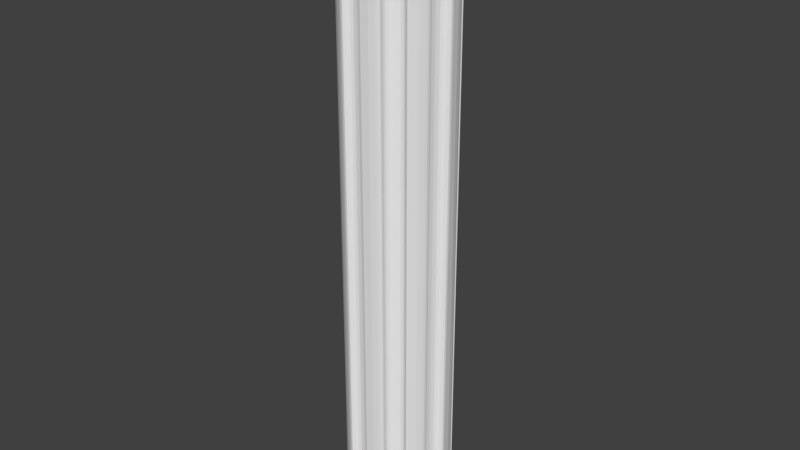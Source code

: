 # Source: pillar.blend  (saved by Blender 2.77.0; exported with 4.5.12 LTS)
import bpy
from mathutils import Matrix  # noqa: F401  (used for matrix-valued properties, if any)

bpy.ops.wm.read_factory_settings(use_empty=True)
scene = bpy.context.scene
scene.name = 'Scene'

# ---- collections
col_collection_1 = bpy.data.collections.new('Collection 1'); scene.collection.children.link(col_collection_1)

# ---- materials (node trees are filled in below, after node groups)
mat_material_001 = bpy.data.materials.new('Material.001')
mat_material_001.alpha_threshold = 0.0
mat_material_001.use_transparent_shadow = False
mat_material_001.roughness = 0.5
mat_material_002 = bpy.data.materials.new('Material.002')
mat_material_002.alpha_threshold = 0.0
mat_material_002.use_transparent_shadow = False
mat_material_002.diffuse_color = (0.8, 0.0, 0.001717, 1.0)
mat_material_002.roughness = 0.5

# ---- material node trees

# ---- world
world_world = bpy.data.worlds.new('World'); scene.world = world_world
world_world.color = (0.05088, 0.05088, 0.05088)
world_world.use_sun_shadow = False
world_world.sun_shadow_jitter_overblur = 0.0
world_world.cycles.sampling_method = 'MANUAL'

# ---- meshes
me_cylinder_001 = bpy.data.meshes.new('Cylinder.001')
me_cylinder_001.from_pydata([(-0.1225, 2.494, -14.36), (-3.912e-08, 2.401, -14.36), (0.9189, 2.219, -14.36), (0.3994, 2.042, -14.36), (0.07322, 2.197, -14.36), (0.7668, 2.059, -14.36), (1.709, 1.85, -14.36), (1.73, 1.698, -14.36), (2.251, 0.9189, -14.36), (1.758, 1.161, -14.36), (1.638, 1.502, -14.36), (2.031, 0.9139, -14.36), (2.549, 0.0996, -14.36), (2.457, -0.02293, -14.36), (2.274, -0.9419, -14.36), (2.097, -0.4224, -14.36), (2.253, -0.09615, -14.36), (2.115, -0.7897, -14.36), (1.906, -1.732, -14.36), (1.753, -1.753, -14.36), (0.9743, -2.274, -14.36), (1.217, -1.781, -14.36), (1.557, -1.661, -14.36), (0.9693, -2.054, -14.36), (0.155, -2.572, -14.36), (0.03243, -2.48, -14.36), (-0.8865, -2.297, -14.36), (-0.367, -2.12, -14.36), (-0.0408, -2.276, -14.36), (-1.677, -1.928, -14.36), (-1.698, -1.776, -14.36), (-2.219, -0.9972, -14.36), (-1.726, -1.239, -14.36), (-1.605, -1.58, -14.36), (-1.998, -0.9922, -14.36), (-2.517, -0.1779, -14.36), (-2.424, -0.05536, -14.36), (-2.241, 0.8636, -14.36), (-2.065, 0.3441, -14.36), (-2.22, 0.01787, -14.36), (-2.082, 0.7114, -14.36), (-1.873, 1.654, -14.36), (-1.721, 1.675, -14.36), (-0.9419, 2.196, -14.36), (-1.184, 1.703, -14.36), (-1.525, 1.583, -14.36), (-0.9369, 1.975, -14.36), (-2.362, -0.908, -14.36), (-1.051, -2.336, -14.36), (0.8851, -2.418, -14.36), (2.313, -1.107, -14.36), (2.395, 0.8297, -14.36), (1.084, 2.257, -14.36), (-0.8527, 2.34, -14.36), (-2.28, 1.028, -14.36), (-0.03063, 2.474, -14.36), (0.979, 2.274, -14.36), (-0.7277, 2.387, -14.36), (-0.4871, 2.449, -14.36), (0.01831, 2.301, -14.36), (0.862, 2.133, -14.36), (0.1914, 2.106, -14.36), (0.6178, 2.021, -14.36), (1.76, 1.771, -14.36), (2.333, 0.9155, -14.36), (1.205, 2.202, -14.36), (1.42, 2.076, -14.36), (1.672, 1.614, -14.36), (2.15, 0.8988, -14.36), (1.657, 1.354, -14.36), (1.898, 0.9921, -14.36), (2.529, 0.007702, -14.36), (2.329, -1.002, -14.36), (2.442, 0.7048, -14.36), (2.504, 0.4642, -14.36), (2.356, -0.04124, -14.36), (2.188, -0.885, -14.36), (2.161, -0.2143, -14.36), (2.076, -0.6407, -14.36), (1.826, -1.783, -14.36), (0.9709, -2.355, -14.36), (2.258, -1.228, -14.36), (2.132, -1.443, -14.36), (1.669, -1.695, -14.36), (0.9542, -2.173, -14.36), (1.409, -1.68, -14.36), (1.047, -1.921, -14.36), (0.06306, -2.552, -14.36), (-0.9466, -2.352, -14.36), (0.7601, -2.465, -14.36), (0.5196, -2.527, -14.36), (0.01412, -2.379, -14.36), (-0.159, -2.184, -14.36), (-1.728, -1.849, -14.36), (-2.3, -0.9938, -14.36), (-1.173, -2.28, -14.36), (-1.387, -2.154, -14.36), (-1.64, -1.692, -14.36), (-2.118, -0.9771, -14.36), (-1.624, -1.432, -14.36), (-1.866, -1.07, -14.36), (-2.497, -0.08599, -14.36), (-2.297, 0.9237, -14.36), (-2.41, -0.7831, -14.36), (-2.472, -0.5425, -14.36), (-2.324, -0.03705, -14.36), (-2.156, 0.8067, -14.36), (-2.129, 0.136, -14.36), (-2.044, 0.5624, -14.36), (-1.794, 1.705, -14.36), (-0.9385, 2.277, -14.36), (-2.225, 1.15, -14.36), (-2.099, 1.364, -14.36), (-1.637, 1.617, -14.36), (-0.9217, 2.095, -14.36), (-1.377, 1.601, -14.36), (-1.015, 1.843, -14.36), (-0.5853, -2.099, -14.36), (-0.7344, -2.138, -14.36), (-0.8296, -2.211, -14.36), (-0.1225, 2.494, 14.34), (1.195e-05, 2.401, 14.34), (0.919, 2.219, 14.34), (0.3995, 2.042, 14.34), (0.07324, 2.197, 14.34), (0.7668, 2.059, 14.34), (1.709, 1.85, 14.34), (1.73, 1.698, 14.34), (2.251, 0.9189, 14.34), (1.758, 1.161, 14.34), (1.638, 1.502, 14.34), (2.031, 0.9139, 14.34), (2.549, 0.0996, 14.34), (2.457, -0.02293, 14.34), (2.274, -0.9419, 14.34), (2.097, -0.4224, 14.34), (2.253, -0.09615, 14.34), (2.115, -0.7897, 14.34), (1.906, -1.732, 14.34), (1.753, -1.753, 14.34), (0.9743, -2.274, 14.34), (1.217, -1.781, 14.34), (1.557, -1.661, 14.34), (0.9693, -2.054, 14.34), (0.155, -2.572, 14.34), (0.03244, -2.48, 14.34), (-0.8865, -2.297, 14.34), (-0.367, -2.12, 14.34), (-0.04078, -2.276, 14.34), (-1.677, -1.928, 14.34), (-1.698, -1.776, 14.34), (-2.219, -0.9972, 14.34), (-1.726, -1.239, 14.34), (-1.605, -1.58, 14.34), (-1.998, -0.9922, 14.34), (-2.517, -0.1779, 14.34), (-2.424, -0.05536, 14.34), (-2.241, 0.8636, 14.34), (-2.064, 0.3441, 14.34), (-2.22, 0.01787, 14.34), (-2.082, 0.7114, 14.34), (-1.873, 1.654, 14.34), (-1.721, 1.675, 14.34), (-0.9419, 2.196, 14.34), (-1.184, 1.703, 14.34), (-1.525, 1.583, 14.34), (-0.9369, 1.975, 14.34), (-2.362, -0.908, 14.34), (-1.051, -2.336, 14.34), (0.8851, -2.418, 14.34), (2.313, -1.107, 14.34), (2.395, 0.8297, 14.34), (1.084, 2.257, 14.34), (-0.8527, 2.34, 14.34), (-2.28, 1.028, 14.34), (-0.03062, 2.474, 14.34), (0.9791, 2.274, 14.34), (-0.7277, 2.387, 14.34), (-0.4871, 2.449, 14.34), (0.01832, 2.301, 14.34), (0.862, 2.133, 14.34), (0.1914, 2.106, 14.34), (0.6178, 2.021, 14.34), (1.76, 1.771, 14.34), (2.333, 0.9155, 14.34), (1.205, 2.202, 14.34), (1.42, 2.076, 14.34), (1.672, 1.614, 14.34), (2.15, 0.8988, 14.34), (1.657, 1.354, 14.34), (1.898, 0.9921, 14.34), (2.529, 0.007702, 14.34), (2.329, -1.002, 14.34), (2.442, 0.7048, 14.34), (2.504, 0.4642, 14.34), (2.356, -0.04124, 14.34), (2.189, -0.885, 14.34), (2.161, -0.2143, 14.34), (2.076, -0.6407, 14.34), (1.826, -1.783, 14.34), (0.9709, -2.355, 14.34), (2.258, -1.228, 14.34), (2.132, -1.443, 14.34), (1.669, -1.695, 14.34), (0.9542, -2.173, 14.34), (1.409, -1.68, 14.34), (1.047, -1.921, 14.34), (0.06307, -2.552, 14.34), (-0.9466, -2.352, 14.34), (0.7602, -2.465, 14.34), (0.5196, -2.527, 14.34), (0.01413, -2.379, 14.34), (-0.1589, -2.184, 14.34), (-1.728, -1.849, 14.34), (-2.3, -0.9938, 14.34), (-1.173, -2.28, 14.34), (-1.387, -2.154, 14.34), (-1.64, -1.692, 14.34), (-2.118, -0.9771, 14.34), (-1.624, -1.432, 14.34), (-1.866, -1.07, 14.34), (-2.497, -0.08599, 14.34), (-2.297, 0.9237, 14.34), (-2.41, -0.7831, 14.34), (-2.472, -0.5425, 14.34), (-2.324, -0.03705, 14.34), (-2.156, 0.8067, 14.34), (-2.129, 0.136, 14.34), (-2.044, 0.5624, 14.34), (-1.794, 1.705, 14.34), (-0.9384, 2.277, 14.34), (-2.225, 1.15, 14.34), (-2.099, 1.364, 14.34), (-1.637, 1.617, 14.34), (-0.9217, 2.095, 14.34), (-1.377, 1.601, 14.34), (-1.015, 1.843, 14.34), (-0.5853, -2.099, 14.34), (-0.7344, -2.138, 14.34), (-0.8296, -2.211, 14.34)], [], [(58, 0, 55, 1, 59, 4, 61, 3, 62, 5, 60, 2, 56, 52, 65, 66, 6, 63, 7, 67, 10, 69, 9, 70, 11, 68, 8, 64, 51, 73, 74, 12, 71, 13, 75, 16, 77, 15, 78, 17, 76, 14, 72, 50, 81, 82, 18, 79, 19, 83, 22, 85, 21, 86, 23, 84, 20, 80, 49, 89, 90, 24, 87, 25, 91, 28, 92, 27, 117, 118, 119, 26, 88, 48, 95, 96, 29, 93, 30, 97, 33, 99, 32, 100, 34, 98, 31, 94, 47, 103, 104, 35, 101, 36, 105, 39, 107, 38, 108, 40, 106, 37, 102, 54, 111, 112, 41, 109, 42, 113, 45, 115, 44, 116, 46, 114, 43, 110, 53, 57), (178, 177, 173, 230, 163, 234, 166, 236, 164, 235, 165, 233, 162, 229, 161, 232, 231, 174, 222, 157, 226, 160, 228, 158, 227, 159, 225, 156, 221, 155, 224, 223, 167, 214, 151, 218, 154, 220, 152, 219, 153, 217, 150, 213, 149, 216, 215, 168, 208, 146, 239, 238, 237, 147, 212, 148, 211, 145, 207, 144, 210, 209, 169, 200, 140, 204, 143, 206, 141, 205, 142, 203, 139, 199, 138, 202, 201, 170, 192, 134, 196, 137, 198, 135, 197, 136, 195, 133, 191, 132, 194, 193, 171, 184, 128, 188, 131, 190, 129, 189, 130, 187, 127, 183, 126, 186, 185, 172, 176, 122, 180, 125, 182, 123, 181, 124, 179, 121, 175, 120), (41, 112, 232, 161), (17, 78, 198, 137), (109, 41, 161, 229), (82, 81, 201, 202), (42, 109, 229, 162), (18, 82, 202, 138), (113, 42, 162, 233), (79, 18, 138, 199), (110, 43, 163, 230), (19, 79, 199, 139), (43, 114, 234, 163), (83, 19, 139, 203), (44, 115, 235, 164), (80, 20, 140, 200), (116, 44, 164, 236), (20, 84, 204, 140), (45, 113, 233, 165), (21, 85, 205, 141), (115, 45, 165, 235), (86, 21, 141, 206), (114, 46, 166, 234), (22, 83, 203, 142), (46, 116, 236, 166), (85, 22, 142, 205), (47, 94, 214, 167), (84, 23, 143, 204), (103, 47, 167, 223), (23, 86, 206, 143), (58, 57, 177, 178), (48, 88, 208, 168), (90, 89, 209, 210), (0, 58, 178, 120), (95, 48, 168, 215), (24, 90, 210, 144), (55, 0, 120, 175), (49, 80, 200, 169), (87, 24, 144, 207), (1, 55, 175, 121), (89, 49, 169, 209), (25, 87, 207, 145), (59, 1, 121, 179), (50, 72, 192, 170), (91, 25, 145, 211), (56, 2, 122, 176), (81, 50, 170, 201), (88, 26, 146, 208), (2, 60, 180, 122), (51, 64, 184, 171), (27, 92, 212, 147), (3, 61, 181, 123), (73, 51, 171, 193), (117, 27, 147, 237), (62, 3, 123, 182), (52, 56, 176, 172), (28, 91, 211, 148), (4, 59, 179, 124), (65, 52, 172, 185), (92, 28, 148, 212), (61, 4, 124, 181), (57, 53, 173, 177), (96, 95, 215, 216), (60, 5, 125, 180), (53, 110, 230, 173), (29, 96, 216, 149), (5, 62, 182, 125), (54, 102, 222, 174), (93, 29, 149, 213), (66, 65, 185, 186), (111, 54, 174, 231), (30, 93, 213, 150), (6, 66, 186, 126), (26, 119, 239, 146), (97, 30, 150, 217), (63, 6, 126, 183), (118, 117, 237, 238), (94, 31, 151, 214), (7, 63, 183, 127), (119, 118, 238, 239), (31, 98, 218, 151), (67, 7, 127, 187), (32, 99, 219, 152), (64, 8, 128, 184), (100, 32, 152, 220), (8, 68, 188, 128), (33, 97, 217, 153), (9, 69, 189, 129), (99, 33, 153, 219), (70, 9, 129, 190), (98, 34, 154, 218), (10, 67, 187, 130), (34, 100, 220, 154), (69, 10, 130, 189), (104, 103, 223, 224), (68, 11, 131, 188), (35, 104, 224, 155), (11, 70, 190, 131), (101, 35, 155, 221), (74, 73, 193, 194), (36, 101, 221, 156), (12, 74, 194, 132), (105, 36, 156, 225), (71, 12, 132, 191), (102, 37, 157, 222), (13, 71, 191, 133), (37, 106, 226, 157), (75, 13, 133, 195), (38, 107, 227, 158), (72, 14, 134, 192), (108, 38, 158, 228), (14, 76, 196, 134), (39, 105, 225, 159), (15, 77, 197, 135), (107, 39, 159, 227), (78, 15, 135, 198), (106, 40, 160, 226), (16, 75, 195, 136), (40, 108, 228, 160), (77, 16, 136, 197), (112, 111, 231, 232), (76, 17, 137, 196)])
me_cylinder_001.materials.append(mat_material_001)
me_cylinder_001.materials.append(mat_material_002)
me_cylinder_001.use_remesh_preserve_volume = False
me_cylinder_001.use_remesh_preserve_attributes = False
me_cylinder_001.use_mirror_vertex_groups = False
me_cylinder_001.update()

# ---- objects
ob_pillar = bpy.data.objects.new('Pillar', me_cylinder_001)

# ---- transforms, parenting, visibility, modifiers, constraints
ob_pillar.location = (0.0, 0.0, 0.0)
ob_pillar.lineart.crease_threshold = 0.0
_m = ob_pillar.modifiers.new('EdgeSplit', 'EDGE_SPLIT')

# ---- collection membership
col_collection_1.objects.link(ob_pillar)

# ---- scene / render settings (as saved in the file)
scene.frame_start = 1; scene.frame_end = 250; scene.frame_set(1)
scene.render.engine = 'BLENDER_EEVEE_NEXT'
scene.render.resolution_percentage = 50
scene.render.dither_intensity = 0.0
scene.cycles.use_denoising = False
scene.cycles.samples = 128
scene.cycles.sampling_pattern = 'TABULATED_SOBOL'
scene.cycles.light_sampling_threshold = 0.0
scene.cycles.use_adaptive_sampling = False
scene.cycles.use_light_tree = False
scene.cycles.blur_glossy = 0.0
scene.cycles.sample_clamp_indirect = 0.0
scene.view_settings.view_transform = 'Standard'
bpy.context.view_layer.update()

# ---- added for rendering (the .blend has no active camera and no usable light): camera, sun
cam_auto = bpy.data.cameras.new('AutoCamera')
cam_auto.lens = 50.0
cam_auto.sensor_width = 36.0
cam_auto.clip_end = 1000.0
ob_auto_camera = bpy.data.objects.new('AutoCamera', cam_auto)
scene.collection.objects.link(ob_auto_camera)
ob_auto_camera.location = (27.3856, -32.8824, 21.8851)
ob_auto_camera.rotation_euler = (1.09748, -7.21219e-08, 0.694738)
scene.camera = ob_auto_camera
light_auto_sun = bpy.data.lights.new('AutoSun', 'SUN')
light_auto_sun.energy = 3.0
light_auto_sun.angle = 0.0523599
ob_auto_sun = bpy.data.objects.new('AutoSun', light_auto_sun)
scene.collection.objects.link(ob_auto_sun)
ob_auto_sun.rotation_euler = (0.872665, 0.174533, 0.523599)
bpy.context.view_layer.update()

